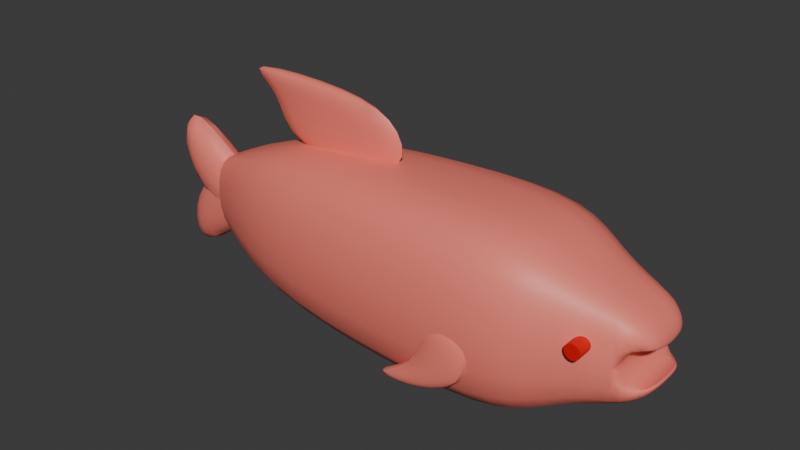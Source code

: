 # Source: Fish.blend  (saved by Blender 4.4.32; exported with 4.5.12 LTS)
import bpy
from mathutils import Matrix  # noqa: F401  (used for matrix-valued properties, if any)

bpy.ops.wm.read_factory_settings(use_empty=True)
scene = bpy.context.scene
scene.name = 'Scene'

# ---- collections
col_collection = bpy.data.collections.new('Collection'); scene.collection.children.link(col_collection)

# ---- materials (node trees are filled in below, after node groups)
mat_material_001 = bpy.data.materials.new('Material.001')
mat_material_003 = bpy.data.materials.new('Material.003')

# ---- node groups
ng_smooth_by_angle = bpy.data.node_groups.new('Smooth by Angle', 'GeometryNodeTree')
_s = ng_smooth_by_angle.interface.new_socket(name='Mesh', in_out='OUTPUT', socket_type='NodeSocketGeometry')
_s = ng_smooth_by_angle.interface.new_socket(name='Mesh', in_out='INPUT', socket_type='NodeSocketGeometry')
_s = ng_smooth_by_angle.interface.new_socket(name='Angle', in_out='INPUT', socket_type='NodeSocketFloat')
_s.subtype = 'ANGLE'
_s.default_value = 0.5236
_s.min_value = 0.0
_s.max_value = 3.142
_s.description = 'Maximum face angle for smooth edges'
_s = ng_smooth_by_angle.interface.new_socket(name='Ignore Sharpness', in_out='INPUT', socket_type='NodeSocketBool')
_s.force_non_field = True
ng_smooth_by_angle.description = 'Set the sharpness of mesh edges based on the angle between the neighboring faces'
ng_smooth_by_angle.is_modifier = True
_N = ng_smooth_by_angle.nodes; _L = ng_smooth_by_angle.links
n0 = _N.new('GeometryNodeSetShadeSmooth'); n0.name = 'Set Shade Smooth'; n0.location = (120, -80)
n0.domain = 'EDGE'
n1 = _N.new('GeometryNodeSetShadeSmooth'); n1.name = 'Set Shade Smooth.001'; n1.location = (300, -80)
n2 = _N.new('NodeGroupOutput'); n2.name = 'Group Output'; n2.location = (480, -80)
n3 = _N.new('GeometryNodeInputMeshEdgeAngle'); n3.name = 'Edge Angle'; n3.location = (-440, -240)
n4 = _N.new('NodeGroupInput'); n4.name = 'Group Input'; n4.location = (-80, -80)
n5 = _N.new('GeometryNodeInputEdgeSmooth'); n5.name = 'Is Edge Smooth'; n5.location = (-260, -120)
n6 = _N.new('GeometryNodeInputShadeSmooth'); n6.name = 'Is Shade Smooth'; n6.location = (-440, -397)
n7 = _N.new('FunctionNodeCompare'); n7.name = 'Compare'; n7.location = (-260, -260)
n7.operation = 'LESS_EQUAL'
n7.inputs[6].default_value = (0.0, 0.0, 0.0, 0.0)
n7.inputs[7].default_value = (0.0, 0.0, 0.0, 0.0)
n8 = _N.new('FunctionNodeBooleanMath'); n8.name = 'Boolean Math.001'; n8.location = (-80, -260)
n9 = _N.new('NodeGroupInput'); n9.name = 'Group Input.001'; n9.location = (-440, -329)
n10 = _N.new('NodeGroupInput'); n10.name = 'Group Input.002'; n10.location = (-259, -189)
n11 = _N.new('FunctionNodeBooleanMath'); n11.name = 'Boolean Math'; n11.location = (-80, -149)
n11.operation = 'OR'
n12 = _N.new('FunctionNodeBooleanMath'); n12.name = 'Boolean Math.002'; n12.location = (-260, -380)
n12.operation = 'OR'
n13 = _N.new('NodeGroupInput'); n13.name = 'Group Input.003'; n13.location = (-440, -460)
_L.new(n3.outputs[0], n7.inputs[0])
_L.new(n1.outputs[0], n2.inputs[0])
_L.new(n9.outputs[1], n7.inputs[1])
_L.new(n7.outputs[0], n8.inputs[0])
_L.new(n4.outputs[0], n0.inputs[0])
_L.new(n0.outputs[0], n1.inputs[0])
_L.new(n8.outputs[0], n0.inputs[2])
_L.new(n10.outputs[2], n11.inputs[1])
_L.new(n5.outputs[0], n11.inputs[0])
_L.new(n11.outputs[0], n0.inputs[1])
_L.new(n13.outputs[2], n12.inputs[1])
_L.new(n6.outputs[0], n12.inputs[0])
_L.new(n12.outputs[0], n8.inputs[1])
n2.is_active_output = True

# ---- material node trees
mat_material_001.use_nodes = True; mat_material_001.node_tree.nodes.clear()
_N = mat_material_001.node_tree.nodes; _L = mat_material_001.node_tree.links
n0 = _N.new('ShaderNodeBsdfPrincipled'); n0.name = 'Principled BSDF'; n0.location = (10, 300)
n0.inputs[0].default_value = (0.956, 0.2159, 0.1651, 1.0)
n1 = _N.new('ShaderNodeOutputMaterial'); n1.name = 'Material Output'; n1.location = (300, 300)
_L.new(n0.outputs[0], n1.inputs[0])
n1.is_active_output = True
mat_material_003.use_nodes = True; mat_material_003.node_tree.nodes.clear()
_N = mat_material_003.node_tree.nodes; _L = mat_material_003.node_tree.links
n0 = _N.new('ShaderNodeBsdfPrincipled'); n0.name = 'Principled BSDF'; n0.location = (10, 300)
n0.inputs[0].default_value = (0.8002, 0.0, 0.001472, 1.0)
n1 = _N.new('ShaderNodeOutputMaterial'); n1.name = 'Material Output'; n1.location = (300, 300)
_L.new(n0.outputs[0], n1.inputs[0])
n1.is_active_output = True

# ---- world
world_world = bpy.data.worlds.new('World'); scene.world = world_world
world_world.use_nodes = True; world_world.node_tree.nodes.clear()
_N = world_world.node_tree.nodes; _L = world_world.node_tree.links
n0 = _N.new('ShaderNodeOutputWorld'); n0.name = 'World Output'; n0.location = (300, 300)
n1 = _N.new('ShaderNodeBackground'); n1.name = 'Background'; n1.location = (10, 300)
n1.inputs[0].default_value = (0.05088, 0.05088, 0.05088, 1.0)
_L.new(n1.outputs[0], n0.inputs[0])
n0.is_active_output = True
world_world.color = (0.05088, 0.05088, 0.05088)
world_world.sun_shadow_jitter_overblur = 0.0

# ---- meshes
me_cube_001 = bpy.data.meshes.new('Cube.001')
me_cube_001.from_pydata([(-1.0, -0.8113, -0.9166), (-1.0, -0.8113, 0.95), (-1.0, 0.6468, -0.9598), (-1.0, 0.6468, 0.9275), (1.0, -1.0, -1.0), (1.0, -1.0, 1.0), (1.0, 1.0, -1.0), (1.0, 1.0, 1.0), (2.194, 0.9838, 0.9838), (2.194, 0.9838, -0.9838), (2.194, -0.9838, -0.9838), (2.194, -0.9838, 0.9838), (-2.048, 0.1166, -0.4297), (-2.048, -0.2811, -0.3865), (-2.048, -0.2811, 0.4199), (-2.048, 0.1166, 0.3973), (2.67, 0.6656, 0.6656), (2.67, 0.6656, -0.6656), (2.67, -0.6656, -0.6656), (2.67, -0.6656, 0.6656), (3.23, 0.4706, 0.4706), (3.23, 0.4706, -0.4706), (3.23, -0.4706, -0.4706), (3.23, -0.4706, 0.4706), (3.446, 0.2682, 0.2682), (3.446, 0.2682, -0.2682), (3.446, -0.2682, -0.2682), (3.446, -0.2682, 0.2682), (-1.0, 0.0, -0.8764), (-1.0, 0.0, 0.8775), (1.0, 0.0, -1.0), (1.0, 0.0, 1.0), (2.194, 0.0, -0.9838), (2.194, 0.0, 0.9838), (-2.048, 0.0, -0.3463), (-2.048, 0.0, 0.3473), (2.67, 0.0, -0.6656), (2.67, 0.0, 0.6656), (3.23, 0.0, -0.4706), (3.23, 0.0, 0.4706), (3.446, 0.0, -0.2682), (3.446, 0.0, 0.2682), (3.174, 0.4902, -0.06823), (3.17, 0.4915, -0.03114), (3.185, 0.4865, 0.04162), (3.185, 0.4865, -0.1039), (3.174, 0.4902, 0.005954), (3.202, 0.4804, -0.1368), (3.23, 0.4706, 0.1068), (3.226, 0.4721, 0.1033), (3.226, 0.4721, -0.1656), (3.23, 0.4706, -0.1691), (3.202, 0.4804, 0.07449), (3.174, -0.4902, -0.06823), (3.17, -0.4915, -0.03114), (3.185, -0.4865, -0.1039), (3.174, -0.4902, 0.005954), (3.185, -0.4865, 0.04162), (3.202, -0.4804, 0.07449), (3.23, -0.4706, -0.1691), (3.23, -0.4706, 0.1068), (3.226, -0.4721, 0.1033), (3.202, -0.4804, -0.1368), (3.226, -0.4721, -0.1656), (3.446, 0.0, -0.1998), (3.446, 0.0, 0.1376), (3.446, -0.2682, -0.1998), (3.446, -0.2682, 0.1376), (3.287, 0.4168, -0.2068), (3.255, 0.4476, -0.1892), (3.255, 0.4476, 0.1269), (3.323, 0.3834, 0.1553), (3.397, 0.3138, 0.1553), (3.36, 0.3486, 0.159), (3.287, 0.4168, 0.1445), (3.323, 0.3834, -0.2176), (3.36, 0.3486, -0.2213), (3.446, 0.2682, 0.1376), (3.433, 0.2804, -0.2068), (3.446, 0.2682, -0.1998), (3.433, 0.2804, 0.1445), (3.397, 0.3138, -0.2176), (3.287, -0.4168, -0.2068), (3.255, -0.4476, -0.1892), (3.255, -0.4476, 0.1269), (3.287, -0.4168, 0.1445), (3.323, -0.3834, -0.2176), (3.36, -0.3486, -0.2213), (3.397, -0.3138, -0.2176), (3.323, -0.3834, 0.1553), (3.397, -0.3138, 0.1553), (3.36, -0.3486, 0.159), (3.433, -0.2804, -0.2068), (3.433, -0.2804, 0.1445)], [], [(3, 2, 12, 15), (2, 3, 7, 6), (30, 6, 9, 32), (4, 5, 1, 0), (28, 30, 4, 0), (31, 29, 1, 5), (33, 11, 19, 37), (31, 5, 11, 33), (6, 7, 8, 9), (5, 4, 10, 11), (0, 1, 14, 13), (29, 3, 15, 35), (28, 0, 13, 34), (36, 17, 21, 38), (9, 8, 16, 17), (11, 10, 18, 19), (32, 9, 17, 36), (39, 23, 27, 41), (37, 19, 23, 39), (21, 17, 16, 20, 48, 49, 52, 44, 46, 43, 42, 45, 47, 50, 51), (60, 23, 19, 18, 22, 59, 63, 62, 55, 53, 54, 56, 57, 58, 61), (66, 26, 40, 64), (65, 41, 27, 67), (20, 24, 77, 80, 72, 73, 71, 74, 70, 48), (25, 21, 51, 69, 68, 75, 76, 81, 78, 79), (59, 22, 26, 66, 92, 88, 87, 86, 82, 83), (67, 27, 23, 60, 84, 85, 89, 91, 90, 93), (38, 21, 25, 40), (22, 38, 40, 26), (64, 40, 25, 79), (77, 24, 41, 65), (16, 37, 39, 20), (20, 39, 41, 24), (10, 32, 36, 18), (18, 36, 38, 22), (2, 28, 34, 12), (1, 29, 35, 14), (7, 31, 33, 8), (8, 33, 37, 16), (7, 3, 29, 31), (2, 6, 30, 28), (4, 30, 32, 10), (73, 72, 90, 91), (72, 80, 93, 90), (65, 67, 93, 80, 77), (79, 78, 92, 66, 64), (92, 78, 81, 88), (88, 81, 76, 87), (87, 76, 75, 86), (86, 75, 68, 82), (82, 68, 69, 83), (51, 50, 63, 59, 83, 69), (63, 50, 47, 62), (62, 47, 45, 55), (55, 45, 42, 53), (53, 42, 43, 54), (43, 46, 56, 54), (46, 44, 57, 56), (44, 52, 58, 57), (52, 49, 61, 58), (60, 61, 49, 48, 70, 84), (70, 74, 85, 84), (74, 71, 89, 85), (71, 73, 91, 89)])
me_cube_001.polygons.foreach_set('use_smooth', [True] * 64)
_uv = me_cube_001.uv_layers.new(name='UVMap')
_uv.uv.foreach_set('vector', [0.625, 0.25, 0.375, 0.25, 0.375, 0.25, 0.625, 0.25, 0.375, 0.25, 0.625, 0.25, 0.625, 0.5, 0.375, 0.5, 0.375, 0.625, 0.375, 0.5, 0.375, 0.5, 0.375, 0.625, 0.375, 0.75, 0.625, 0.75, 0.625, 1.0, 0.375, 1.0, 0.125, 0.625, 0.375, 0.625, 0.375, 0.75, 0.125, 0.75, 0.625, 0.625, 0.875, 0.625, 0.875, 0.75, 0.625, 0.75, 0.625, 0.625, 0.625, 0.75, 0.625, 0.75, 0.625, 0.625, 0.625, 0.625, 0.625, 0.75, 0.625, 0.75, 0.625, 0.625, 0.375, 0.5, 0.625, 0.5, 0.625, 0.5, 0.375, 0.5, 0.625, 0.75, 0.375, 0.75, 0.375, 0.75, 0.625, 0.75, 0.375, 1.0, 0.625, 1.0, 0.625, 1.0, 0.375, 1.0, 0.875, 0.625, 0.875, 0.5, 0.875, 0.5, 0.875, 0.625, 0.125, 0.625, 0.125, 0.75, 0.125, 0.75, 0.125, 0.625, 0.375, 0.625, 0.375, 0.5, 0.375, 0.5, 0.375, 0.625, 0.375, 0.5, 0.625, 0.5, 0.625, 0.5, 0.375, 0.5, 0.625, 0.75, 0.375, 0.75, 0.375, 0.75, 0.625, 0.75, 0.375, 0.625, 0.375, 0.5, 0.375, 0.5, 0.375, 0.625, 0.625, 0.625, 0.625, 0.75, 0.625, 0.75, 0.625, 0.625, 0.625, 0.625, 0.625, 0.75, 0.625, 0.75, 0.625, 0.625, 0.375, 0.5, 0.375, 0.5, 0.625, 0.5, 0.625, 0.5, 0.5284, 0.5, 0.5274, 0.5, 0.5196, 0.5, 0.5108, 0.5, 0.5015, 0.5, 0.492, 0.5, 0.4823, 0.5, 0.4729, 0.5, 0.4641, 0.5, 0.4561, 0.5, 0.4551, 0.5, 0.5284, 0.75, 0.625, 0.75, 0.625, 0.75, 0.375, 0.75, 0.375, 0.75, 0.4551, 0.75, 0.4561, 0.75, 0.4641, 0.75, 0.4729, 0.75, 0.4823, 0.75, 0.492, 0.75, 0.5015, 0.75, 0.5108, 0.75, 0.5196, 0.75, 0.5274, 0.75, 0.4069, 0.75, 0.375, 0.75, 0.375, 0.625, 0.4069, 0.625, 0.5641, 0.625, 0.625, 0.625, 0.625, 0.75, 0.5641, 0.75, 0.625, 0.5, 0.625, 0.5, 0.5641, 0.5, 0.5658, 0.5, 0.5652, 0.5, 0.5602, 0.5, 0.5529, 0.5, 0.5444, 0.5, 0.5358, 0.5, 0.5284, 0.5, 0.375, 0.5, 0.375, 0.5, 0.4551, 0.5, 0.4468, 0.5, 0.4367, 0.5, 0.4266, 0.5, 0.417, 0.5, 0.4094, 0.5, 0.4059, 0.5, 0.4069, 0.5, 0.4551, 0.75, 0.375, 0.75, 0.375, 0.75, 0.4069, 0.75, 0.4059, 0.75, 0.4094, 0.75, 0.417, 0.75, 0.4266, 0.75, 0.4367, 0.75, 0.4468, 0.75, 0.5641, 0.75, 0.625, 0.75, 0.625, 0.75, 0.5284, 0.75, 0.5358, 0.75, 0.5444, 0.75, 0.5529, 0.75, 0.5602, 0.75, 0.5652, 0.75, 0.5658, 0.75, 0.375, 0.625, 0.375, 0.5, 0.375, 0.5, 0.375, 0.625, 0.375, 0.75, 0.375, 0.625, 0.375, 0.625, 0.375, 0.75, 0.4069, 0.625, 0.375, 0.625, 0.375, 0.5, 0.4069, 0.5, 0.5641, 0.5, 0.625, 0.5, 0.625, 0.625, 0.5641, 0.625, 0.625, 0.5, 0.625, 0.625, 0.625, 0.625, 0.625, 0.5, 0.625, 0.5, 0.625, 0.625, 0.625, 0.625, 0.625, 0.5, 0.375, 0.75, 0.375, 0.625, 0.375, 0.625, 0.375, 0.75, 0.375, 0.75, 0.375, 0.625, 0.375, 0.625, 0.375, 0.75, 0.125, 0.5, 0.125, 0.625, 0.125, 0.625, 0.125, 0.5, 0.875, 0.75, 0.875, 0.625, 0.875, 0.625, 0.875, 0.75, 0.625, 0.5, 0.625, 0.625, 0.625, 0.625, 0.625, 0.5, 0.625, 0.5, 0.625, 0.625, 0.625, 0.625, 0.625, 0.5, 0.625, 0.5, 0.875, 0.5, 0.875, 0.625, 0.625, 0.625, 0.125, 0.5, 0.375, 0.5, 0.375, 0.625, 0.125, 0.625, 0.375, 0.75, 0.375, 0.625, 0.375, 0.625, 0.375, 0.75, 1.0, 0.5751, 0.9688, 0.5912, 0.9688, 0.8821, 1.0, 0.8982, 0.9688, 0.5912, 0.9375, 0.6067, 0.9375, 0.8666, 0.9688, 0.8821, 0.9252, 0.7366, 0.9252, 0.8609, 0.9375, 0.8666, 0.9375, 0.6067, 0.9252, 0.6123, 0.5748, 0.6123, 0.5625, 0.6067, 0.5625, 0.8666, 0.5748, 0.8609, 0.5748, 0.7366, 0.5625, 0.8666, 0.5625, 0.6067, 0.5312, 0.5912, 0.5312, 0.8821, 0.5312, 0.8821, 0.5312, 0.5912, 0.5, 0.5751, 0.5, 0.8982, 0.5, 0.8982, 0.5, 0.5751, 0.4688, 0.5589, 0.4688, 0.9143, 0.4688, 0.9143, 0.4688, 0.5589, 0.4375, 0.5434, 0.4375, 0.9298, 0.4375, 0.9298, 0.4375, 0.5434, 0.4063, 0.5292, 0.4062, 0.9441, 0.3796, 0.5185, 0.375, 0.5178, 0.375, 0.9555, 0.3796, 0.9548, 0.4062, 0.9441, 0.4063, 0.5292, 0.375, 0.9555, 0.375, 0.5178, 0.3438, 0.514, 0.3438, 0.9593, 0.3438, 0.9593, 0.3438, 0.514, 0.3125, 0.5112, 0.3125, 0.9621, 0.3125, 0.9621, 0.3125, 0.5112, 0.2812, 0.5094, 0.2812, 0.9639, 0.2812, 0.9639, 0.2812, 0.5094, 0.25, 0.5088, 0.25, 0.9644, 0.25, 0.5088, 0.2187, 0.5094, 0.2188, 0.9639, 0.25, 0.9644, 0.2187, 0.5094, 0.1875, 0.5112, 0.1875, 0.9621, 0.2188, 0.9639, 0.1875, 0.5112, 0.1562, 0.514, 0.1562, 0.9593, 0.1875, 0.9621, 0.1562, 0.514, 0.125, 0.5178, 0.125, 0.9555, 0.1562, 0.9593, 0.1204, 0.9548, 0.125, 0.9555, 0.125, 0.5178, 0.1204, 0.5185, 0.09375, 0.5292, 0.09375, 0.9441, 0.09375, 0.5292, 0.0625, 0.5434, 0.0625, 0.9298, 0.09375, 0.9441, 0.0625, 0.5434, 0.03125, 0.5589, 0.03125, 0.9143, 0.0625, 0.9298, 0.03125, 0.5589, 0.0, 0.5751, 0.0, 0.8982, 0.03125, 0.9143])
me_cube_001.materials.append(mat_material_001)
me_cube_001.update()
me_cube_002 = bpy.data.meshes.new('Cube.002')
me_cube_002.from_pydata([(0.3874, -0.2315, -0.4747), (0.3874, -0.2315, 0.465), (0.3874, 0.2384, -0.4747), (0.3874, 0.2384, 0.465), (-0.3548, 0.2384, -1.043), (-0.3548, -0.2315, -1.043), (-0.3548, -0.2315, -0.1032), (-0.3548, 0.2384, -0.1032), (0.3874, 0.2315, -0.4747), (0.3874, 0.2315, 0.465), (0.3874, -0.2384, -0.4747), (0.3874, -0.2384, 0.465), (-0.42, -0.2384, 1.053), (-0.42, 0.2315, 1.053), (-0.42, 0.2315, 0.1128), (-0.42, -0.2384, 0.1128)], [], [(2, 0, 5, 4), (5, 6, 7, 4), (0, 1, 6, 5), (3, 2, 4, 7), (1, 3, 7, 6), (11, 9, 13, 12), (15, 12, 13, 14), (8, 10, 15, 14), (9, 8, 14, 13), (10, 11, 12, 15)])
me_cube_002.polygons.foreach_set('use_smooth', [True] * 10)
_uv = me_cube_002.uv_layers.new(name='UVMap')
_uv.uv.foreach_set('vector', [0.125, 0.625, 0.125, 0.75, 0.125, 0.75, 0.125, 0.625, 0.375, 0.0, 0.625, 0.0, 0.625, 0.125, 0.375, 0.125, 0.375, 1.0, 0.625, 1.0, 0.625, 1.0, 0.375, 1.0, 0.625, 0.125, 0.375, 0.125, 0.375, 0.125, 0.625, 0.125, 0.875, 0.75, 0.875, 0.625, 0.875, 0.625, 0.875, 0.75, 0.875, 0.625, 0.875, 0.5, 0.875, 0.5, 0.875, 0.625, 0.375, 0.125, 0.625, 0.125, 0.625, 0.25, 0.375, 0.25, 0.125, 0.5, 0.125, 0.625, 0.125, 0.625, 0.125, 0.5, 0.625, 0.25, 0.375, 0.25, 0.375, 0.25, 0.625, 0.25, 0.375, 0.125, 0.625, 0.125, 0.625, 0.125, 0.375, 0.125])
me_cube_002.materials.append(mat_material_001)
me_cube_002.update()
me_cylinder_002 = bpy.data.meshes.new('Cylinder.002')
me_cylinder_002.from_pydata([(0.0, 1.0, -1.0), (0.0, 1.013, 1.455), (0.1951, 0.9808, -1.0), (0.1951, 0.9942, 1.455), (0.3827, 0.9239, -1.0), (0.3827, 0.9373, 1.455), (0.5556, 0.8315, -1.0), (0.5556, 0.8449, 1.455), (0.7071, 0.7071, -1.0), (0.7071, 0.7205, 1.455), (0.8315, 0.5556, -1.0), (0.8315, 0.569, 1.455), (0.9239, 0.3827, -1.0), (0.9239, 0.3961, 1.455), (0.9808, 0.1951, -1.0), (0.9808, 0.2085, 1.455), (1.0, 0.0, -1.0), (1.0, 0.01342, 1.455), (0.9808, -0.1951, -1.0), (0.9808, -0.1817, 1.455), (0.9239, -0.3827, -1.0), (0.9239, -0.3693, 1.455), (0.8315, -0.5556, -1.0), (0.8315, -0.5422, 1.455), (0.7071, -0.7071, -1.0), (0.7071, -0.6937, 1.455), (0.5556, -0.8315, -1.0), (0.5556, -0.8181, 1.455), (0.3827, -0.9239, -1.0), (0.3827, -0.9105, 1.455), (0.1951, -0.9808, -1.0), (0.1951, -0.9674, 1.455), (0.0, -1.0, -1.0), (0.0, -0.9866, 1.455), (-0.1951, -0.9808, -1.0), (-0.1951, -0.9674, 1.455), (-0.3827, -0.9239, -1.0), (-0.3827, -0.9105, 1.455), (-0.5556, -0.8315, -1.0), (-0.5556, -0.8181, 1.455), (-0.7071, -0.7071, -1.0), (-0.7071, -0.6937, 1.455), (-0.8315, -0.5556, -1.0), (-0.8315, -0.5422, 1.455), (-0.9239, -0.3827, -1.0), (-0.9239, -0.3693, 1.455), (-0.9808, -0.1951, -1.0), (-0.9808, -0.1817, 1.455), (-1.0, 0.0, -1.0), (-1.0, 0.01342, 1.455), (-0.9808, 0.1951, -1.0), (-0.9808, 0.2085, 1.455), (-0.9239, 0.3827, -1.0), (-0.9239, 0.3961, 1.455), (-0.8315, 0.5556, -1.0), (-0.8315, 0.569, 1.455), (-0.7071, 0.7071, -1.0), (-0.7071, 0.7205, 1.455), (-0.5556, 0.8315, -1.0), (-0.5556, 0.8449, 1.455), (-0.3827, 0.9239, -1.0), (-0.3827, 0.9373, 1.455), (-0.1951, 0.9808, -1.0), (-0.1951, 0.9942, 1.455)], [], [(0, 1, 3, 2), (2, 3, 5, 4), (4, 5, 7, 6), (6, 7, 9, 8), (8, 9, 11, 10), (10, 11, 13, 12), (12, 13, 15, 14), (14, 15, 17, 16), (16, 17, 19, 18), (18, 19, 21, 20), (20, 21, 23, 22), (22, 23, 25, 24), (24, 25, 27, 26), (26, 27, 29, 28), (28, 29, 31, 30), (30, 31, 33, 32), (32, 33, 35, 34), (34, 35, 37, 36), (36, 37, 39, 38), (38, 39, 41, 40), (40, 41, 43, 42), (42, 43, 45, 44), (44, 45, 47, 46), (46, 47, 49, 48), (48, 49, 51, 50), (50, 51, 53, 52), (52, 53, 55, 54), (54, 55, 57, 56), (56, 57, 59, 58), (58, 59, 61, 60), (3, 1, 63, 61, 59, 57, 55, 53, 51, 49, 47, 45, 43, 41, 39, 37, 35, 33, 31, 29, 27, 25, 23, 21, 19, 17, 15, 13, 11, 9, 7, 5), (60, 61, 63, 62), (62, 63, 1, 0), (0, 2, 4, 6, 8, 10, 12, 14, 16, 18, 20, 22, 24, 26, 28, 30, 32, 34, 36, 38, 40, 42, 44, 46, 48, 50, 52, 54, 56, 58, 60, 62)])
me_cylinder_002.polygons.foreach_set('use_smooth', [True] * 34)
_uv = me_cylinder_002.uv_layers.new(name='UVMap')
_uv.uv.foreach_set('vector', [1.0, 0.5, 1.0, 1.0, 0.9688, 1.0, 0.9688, 0.5, 0.9688, 0.5, 0.9688, 1.0, 0.9375, 1.0, 0.9375, 0.5, 0.9375, 0.5, 0.9375, 1.0, 0.9062, 1.0, 0.9062, 0.5, 0.9062, 0.5, 0.9062, 1.0, 0.875, 1.0, 0.875, 0.5, 0.875, 0.5, 0.875, 1.0, 0.8438, 1.0, 0.8438, 0.5, 0.8438, 0.5, 0.8438, 1.0, 0.8125, 1.0, 0.8125, 0.5, 0.8125, 0.5, 0.8125, 1.0, 0.7812, 1.0, 0.7812, 0.5, 0.7812, 0.5, 0.7812, 1.0, 0.75, 1.0, 0.75, 0.5, 0.75, 0.5, 0.75, 1.0, 0.7188, 1.0, 0.7188, 0.5, 0.7188, 0.5, 0.7188, 1.0, 0.6875, 1.0, 0.6875, 0.5, 0.6875, 0.5, 0.6875, 1.0, 0.6562, 1.0, 0.6562, 0.5, 0.6562, 0.5, 0.6562, 1.0, 0.625, 1.0, 0.625, 0.5, 0.625, 0.5, 0.625, 1.0, 0.5938, 1.0, 0.5938, 0.5, 0.5938, 0.5, 0.5938, 1.0, 0.5625, 1.0, 0.5625, 0.5, 0.5625, 0.5, 0.5625, 1.0, 0.5312, 1.0, 0.5312, 0.5, 0.5312, 0.5, 0.5312, 1.0, 0.5, 1.0, 0.5, 0.5, 0.5, 0.5, 0.5, 1.0, 0.4688, 1.0, 0.4688, 0.5, 0.4688, 0.5, 0.4688, 1.0, 0.4375, 1.0, 0.4375, 0.5, 0.4375, 0.5, 0.4375, 1.0, 0.4062, 1.0, 0.4062, 0.5, 0.4062, 0.5, 0.4062, 1.0, 0.375, 1.0, 0.375, 0.5, 0.375, 0.5, 0.375, 1.0, 0.3438, 1.0, 0.3438, 0.5, 0.3438, 0.5, 0.3438, 1.0, 0.3125, 1.0, 0.3125, 0.5, 0.3125, 0.5, 0.3125, 1.0, 0.2812, 1.0, 0.2812, 0.5, 0.2812, 0.5, 0.2812, 1.0, 0.25, 1.0, 0.25, 0.5, 0.25, 0.5, 0.25, 1.0, 0.2188, 1.0, 0.2188, 0.5, 0.2188, 0.5, 0.2188, 1.0, 0.1875, 1.0, 0.1875, 0.5, 0.1875, 0.5, 0.1875, 1.0, 0.1562, 1.0, 0.1562, 0.5, 0.1562, 0.5, 0.1562, 1.0, 0.125, 1.0, 0.125, 0.5, 0.125, 0.5, 0.125, 1.0, 0.09375, 1.0, 0.09375, 0.5, 0.09375, 0.5, 0.09375, 1.0, 0.0625, 1.0, 0.0625, 0.5, 0.2968, 0.4854, 0.25, 0.49, 0.2032, 0.4854, 0.1582, 0.4717, 0.1167, 0.4496, 0.08029, 0.4197, 0.05045, 0.3833, 0.02827, 0.3418, 0.01461, 0.2968, 0.01, 0.25, 0.01461, 0.2032, 0.02827, 0.1582, 0.05045, 0.1167, 0.08029, 0.08029, 0.1167, 0.05045, 0.1582, 0.02827, 0.2032, 0.01461, 0.25, 0.01, 0.2968, 0.01461, 0.3418, 0.02827, 0.3833, 0.05045, 0.4197, 0.08029, 0.4496, 0.1167, 0.4717, 0.1582, 0.4854, 0.2032, 0.49, 0.25, 0.4854, 0.2968, 0.4717, 0.3418, 0.4496, 0.3833, 0.4197, 0.4197, 0.3833, 0.4496, 0.3418, 0.4717, 0.0625, 0.5, 0.0625, 1.0, 0.03125, 1.0, 0.03125, 0.5, 0.03125, 0.5, 0.03125, 1.0, 0.0, 1.0, 0.0, 0.5, 0.75, 0.49, 0.7968, 0.4854, 0.8418, 0.4717, 0.8833, 0.4496, 0.9197, 0.4197, 0.9496, 0.3833, 0.9717, 0.3418, 0.9854, 0.2968, 0.99, 0.25, 0.9854, 0.2032, 0.9717, 0.1582, 0.9496, 0.1167, 0.9197, 0.08029, 0.8833, 0.05045, 0.8418, 0.02827, 0.7968, 0.01461, 0.75, 0.01, 0.7032, 0.01461, 0.6582, 0.02827, 0.6167, 0.05045, 0.5803, 0.08029, 0.5504, 0.1167, 0.5283, 0.1582, 0.5146, 0.2032, 0.51, 0.25, 0.5146, 0.2968, 0.5283, 0.3418, 0.5504, 0.3833, 0.5803, 0.4197, 0.6167, 0.4496, 0.6582, 0.4717, 0.7032, 0.4854])
me_cylinder_002.materials.append(mat_material_003)
me_cylinder_002.update()
me_cube_004 = bpy.data.meshes.new('Cube.004')
me_cube_004.from_pydata([(-4.766, -0.3235, -1.0), (-4.766, -0.3235, 1.0), (-4.766, 0.3235, -1.0), (-4.766, 0.3235, 1.0), (1.0, -0.3235, -1.0), (1.0, -0.3235, 1.0), (1.0, 0.3235, -1.0), (1.0, 0.3235, 1.0), (-6.876, -0.3235, 1.779), (-6.876, 0.3235, 1.779), (-1.11, 0.3235, 1.779), (-1.11, -0.3235, 1.779)], [], [(0, 1, 3, 2), (2, 3, 7, 6), (6, 7, 5, 4), (4, 5, 1, 0), (2, 6, 4, 0), (3, 1, 8, 9), (10, 9, 8, 11), (1, 5, 11, 8), (7, 3, 9, 10), (5, 7, 10, 11)])
me_cube_004.polygons.foreach_set('use_smooth', [True] * 10)
_uv = me_cube_004.uv_layers.new(name='UVMap')
_uv.uv.foreach_set('vector', [0.375, 0.0, 0.625, 0.0, 0.625, 0.25, 0.375, 0.25, 0.375, 0.25, 0.625, 0.25, 0.625, 0.5, 0.375, 0.5, 0.375, 0.5, 0.625, 0.5, 0.625, 0.75, 0.375, 0.75, 0.375, 0.75, 0.625, 0.75, 0.625, 1.0, 0.375, 1.0, 0.125, 0.5, 0.375, 0.5, 0.375, 0.75, 0.125, 0.75, 0.625, 0.25, 0.625, 0.0, 0.625, 0.0, 0.625, 0.25, 0.625, 0.5, 0.875, 0.5, 0.875, 0.75, 0.625, 0.75, 0.625, 1.0, 0.625, 0.75, 0.625, 0.75, 0.625, 1.0, 0.625, 0.5, 0.625, 0.25, 0.625, 0.25, 0.625, 0.5, 0.625, 0.75, 0.625, 0.5, 0.625, 0.5, 0.625, 0.75])
me_cube_004.materials.append(mat_material_001)
me_cube_004.update()
me_cube_005 = bpy.data.meshes.new('Cube.005')
me_cube_005.from_pydata([(-1.0, -0.3235, -1.0), (-1.0, -0.3235, 1.0), (-1.0, 0.3235, -1.0), (-1.0, 0.3235, 1.0), (1.0, -0.3235, -1.0), (1.0, -0.3235, 1.0), (1.0, 0.3235, -1.0), (1.0, 0.3235, 1.0), (-3.11, -0.3235, 1.779), (-3.11, 0.3235, 1.779), (-1.11, 0.3235, 1.779), (-1.11, -0.3235, 1.779)], [], [(0, 1, 3, 2), (2, 3, 7, 6), (6, 7, 5, 4), (4, 5, 1, 0), (2, 6, 4, 0), (3, 1, 8, 9), (10, 9, 8, 11), (1, 5, 11, 8), (7, 3, 9, 10), (5, 7, 10, 11)])
me_cube_005.polygons.foreach_set('use_smooth', [True] * 10)
_uv = me_cube_005.uv_layers.new(name='UVMap')
_uv.uv.foreach_set('vector', [0.375, 0.0, 0.625, 0.0, 0.625, 0.25, 0.375, 0.25, 0.375, 0.25, 0.625, 0.25, 0.625, 0.5, 0.375, 0.5, 0.375, 0.5, 0.625, 0.5, 0.625, 0.75, 0.375, 0.75, 0.375, 0.75, 0.625, 0.75, 0.625, 1.0, 0.375, 1.0, 0.125, 0.5, 0.375, 0.5, 0.375, 0.75, 0.125, 0.75, 0.625, 0.25, 0.625, 0.0, 0.625, 0.0, 0.625, 0.25, 0.625, 0.5, 0.875, 0.5, 0.875, 0.75, 0.625, 0.75, 0.625, 1.0, 0.625, 0.75, 0.625, 0.75, 0.625, 1.0, 0.625, 0.5, 0.625, 0.25, 0.625, 0.25, 0.625, 0.5, 0.625, 0.75, 0.625, 0.5, 0.625, 0.5, 0.625, 0.75])
me_cube_005.materials.append(mat_material_001)
me_cube_005.update()

# ---- objects
ob_cube = bpy.data.objects.new('Cube', me_cube_001)
ob_cube_001 = bpy.data.objects.new('Cube.001', me_cube_002)
ob_cylinder = bpy.data.objects.new('Cylinder', me_cylinder_002)
ob_cube_002 = bpy.data.objects.new('Cube.002', me_cube_004)
ob_cube_003 = bpy.data.objects.new('Cube.003', me_cube_005)

# ---- transforms, parenting, visibility, modifiers, constraints
ob_cube.location = (0.0, 0.0, 0.0)
_m = ob_cube.modifiers.new('Subdivision', 'SUBSURF')
ob_cube_001.location = (-2.262, -0.1007, 0.004822)
_m = ob_cube_001.modifiers.new('Array', 'ARRAY')
_m.count = 1
_m.relative_offset_displace = (0.0, 1.0, 0.0)
_m = ob_cube_001.modifiers.new('Subdivision', 'SUBSURF')
_m = ob_cube_001.modifiers.new('Smooth by Angle', 'NODES')
_m.node_group = ng_smooth_by_angle
_m.use_pin_to_last = True
_m.show_group_selector = False
ob_cylinder.location = (2.879, 0.504, 0.1982)
ob_cylinder.rotation_euler = (-1.541, -0.0, 0.0)
ob_cylinder.scale = (0.08311, 0.08311, 0.08311)
_m = ob_cylinder.modifiers.new('Array', 'ARRAY')
_m.relative_offset_displace = (0.0, 0.0, -5.5)
_m = ob_cylinder.modifiers.new('Smooth by Angle', 'NODES')
_m.node_group = ng_smooth_by_angle
_m.use_pin_to_last = True
_m.show_group_selector = False
ob_cube_002.location = (0.237, 0.01328, 1.019)
ob_cube_002.scale = (0.3181, 0.3181, 0.3181)
_m = ob_cube_002.modifiers.new('Subdivision', 'SUBSURF')
_m = ob_cube_002.modifiers.new('Smooth by Angle', 'NODES')
_m.node_group = ng_smooth_by_angle
_m.use_pin_to_last = True
_m.show_group_selector = False
ob_cube_003.location = (1.67, 0.8995, -0.2682)
ob_cube_003.rotation_euler = (-3.155, -0.0, 0.0)
ob_cube_003.scale = (0.3181, 0.3181, 0.3181)
_m = ob_cube_003.modifiers.new('Subdivision', 'SUBSURF')
_m = ob_cube_003.modifiers.new('Array', 'ARRAY')
_m.relative_offset_displace = (0.0, 9.4, 0.0)
_m = ob_cube_003.modifiers.new('Smooth by Angle', 'NODES')
_m.node_group = ng_smooth_by_angle
_m.use_pin_to_last = True
_m.show_group_selector = False

# ---- collection membership
col_collection.objects.link(ob_cube)
col_collection.objects.link(ob_cube_001)
col_collection.objects.link(ob_cylinder)
col_collection.objects.link(ob_cube_002)
col_collection.objects.link(ob_cube_003)

# ---- scene / render settings (as saved in the file)
scene.frame_start = 1; scene.frame_end = 250; scene.frame_set(1)
scene.render.engine = 'BLENDER_EEVEE_NEXT'
bpy.context.view_layer.update()

# ---- added for rendering (the .blend has no active camera and no usable light): camera, sun
cam_auto = bpy.data.cameras.new('AutoCamera')
cam_auto.lens = 50.0
cam_auto.sensor_width = 36.0
cam_auto.clip_end = 1000.0
ob_auto_camera = bpy.data.objects.new('AutoCamera', cam_auto)
scene.collection.objects.link(ob_auto_camera)
ob_auto_camera.location = (6.78027, -7.63881, 5.37507)
ob_auto_camera.rotation_euler = (1.09748, -7.21219e-08, 0.694738)
scene.camera = ob_auto_camera
light_auto_sun = bpy.data.lights.new('AutoSun', 'SUN')
light_auto_sun.energy = 3.0
light_auto_sun.angle = 0.0523599
ob_auto_sun = bpy.data.objects.new('AutoSun', light_auto_sun)
scene.collection.objects.link(ob_auto_sun)
ob_auto_sun.rotation_euler = (0.872665, 0.174533, 0.523599)
bpy.context.view_layer.update()
